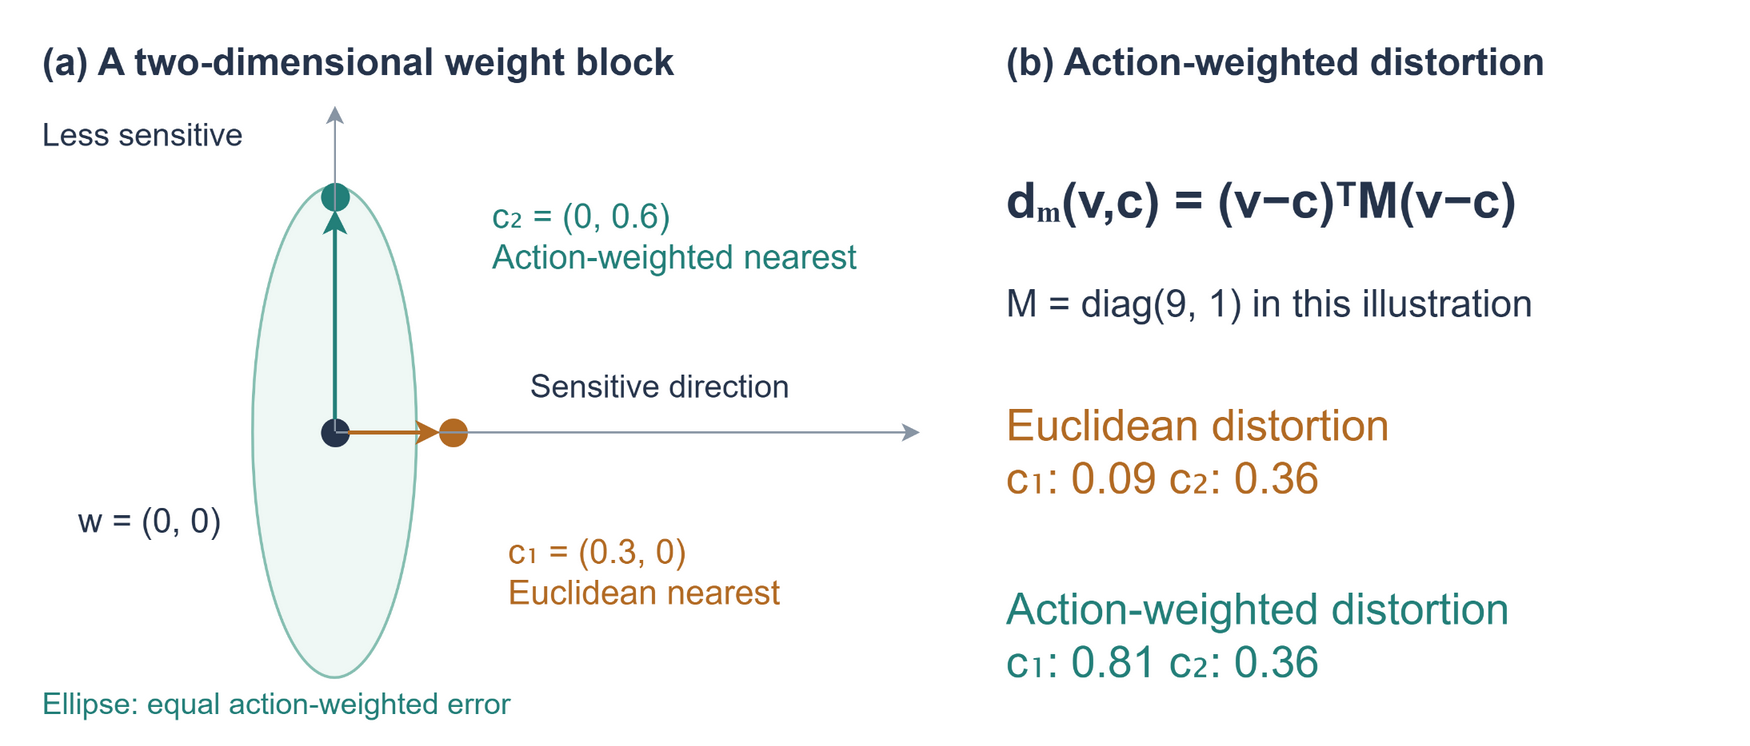

The diagram above was exported from draw.io. Its source (the exported page's mxGraphModel, read from the mxfile embedded in the PNG):
<mxGraphModel adaptiveColors="auto" grid="0" page="0">
  <root>
    <mxCell id="0" />
    <mxCell id="1" parent="0" />
    <mxCell id="ga" value="(a) A two-dimensional weight block" style="text;strokeColor=none;fillColor=none;html=1;whiteSpace=wrap;fontFamily=Arial;fontSize=19;fontColor=#26344B;fontStyle=1;align=left;verticalAlign=middle;spacing=5;" vertex="1" parent="1">
      <mxGeometry x="0" y="0" width="434" height="30" as="geometry" />
    </mxCell>
    <mxCell id="gb" value="(b) Action-weighted distortion" style="text;strokeColor=none;fillColor=none;html=1;whiteSpace=wrap;fontFamily=Arial;fontSize=19;fontColor=#26344B;fontStyle=1;align=left;verticalAlign=middle;spacing=5;" vertex="1" parent="1">
      <mxGeometry x="482" y="0" width="368" height="30" as="geometry" />
    </mxCell>
    <mxCell id="region" value="" style="ellipse;strokeColor=#86BFB2;fillColor=#EFF8F5;strokeWidth=1.4;html=1;whiteSpace=wrap;fontFamily=Arial;fontSize=18;fontColor=#86BFB2;fontStyle=0;align=center;verticalAlign=middle;spacing=5;" vertex="1" parent="1">
      <mxGeometry x="110" y="77" width="82" height="246" as="geometry" />
    </mxCell>
    <mxCell id="w0" value="" style="ellipse;strokeColor=#26344B;fillColor=#26344B;strokeWidth=1.4;html=1;whiteSpace=wrap;fontFamily=Arial;fontSize=18;fontColor=#26344B;fontStyle=0;align=center;verticalAlign=middle;spacing=5;" vertex="1" parent="1">
      <mxGeometry x="145" y="194" width="13" height="13" as="geometry" />
    </mxCell>
    <mxCell id="cL2" value="" style="ellipse;strokeColor=#B26A23;fillColor=#B26A23;strokeWidth=1.4;html=1;whiteSpace=wrap;fontFamily=Arial;fontSize=18;fontColor=#B26A23;fontStyle=0;align=center;verticalAlign=middle;spacing=5;" vertex="1" parent="1">
      <mxGeometry x="204" y="194" width="13" height="13" as="geometry" />
    </mxCell>
    <mxCell id="cM" value="" style="ellipse;strokeColor=#237F79;fillColor=#237F79;strokeWidth=1.4;html=1;whiteSpace=wrap;fontFamily=Arial;fontSize=18;fontColor=#237F79;fontStyle=0;align=center;verticalAlign=middle;spacing=5;" vertex="1" parent="1">
      <mxGeometry x="145" y="76" width="13" height="13" as="geometry" />
    </mxCell>
    <mxCell id="wlabel" value="w = (0, 0)" style="text;strokeColor=none;fillColor=none;html=1;whiteSpace=wrap;fontFamily=Arial;fontSize=17;fontColor=#26344B;fontStyle=0;align=left;verticalAlign=middle;spacing=5;" vertex="1" parent="1">
      <mxGeometry x="18" y="230" width="153" height="27" as="geometry" />
    </mxCell>
    <mxCell id="l2label" value="c₁ = (0.3, 0)&#10;Euclidean nearest" style="text;strokeColor=none;fillColor=none;html=1;whiteSpace=wrap;fontFamily=Arial;fontSize=17;fontColor=#B26A23;fontStyle=0;align=left;verticalAlign=middle;spacing=5;" vertex="1" parent="1">
      <mxGeometry x="233" y="240" width="220" height="59" as="geometry" />
    </mxCell>
    <mxCell id="mlabel" value="c₂ = (0, 0.6)&#10;Action-weighted nearest" style="text;strokeColor=none;fillColor=none;html=1;whiteSpace=wrap;fontFamily=Arial;fontSize=17;fontColor=#237F79;fontStyle=0;align=left;verticalAlign=middle;spacing=5;" vertex="1" parent="1">
      <mxGeometry x="225" y="70" width="239" height="63" as="geometry" />
    </mxCell>
    <mxCell id="xaxis" value="Sensitive direction" style="text;strokeColor=none;fillColor=none;html=1;whiteSpace=wrap;fontFamily=Arial;fontSize=16;fontColor=#26344B;fontStyle=0;align=left;verticalAlign=middle;spacing=5;" vertex="1" parent="1">
      <mxGeometry x="244" y="163" width="209" height="28" as="geometry" />
    </mxCell>
    <mxCell id="yaxis" value="Less sensitive" style="text;strokeColor=none;fillColor=none;html=1;whiteSpace=wrap;fontFamily=Arial;fontSize=16;fontColor=#26344B;fontStyle=0;align=left;verticalAlign=middle;spacing=5;" vertex="1" parent="1">
      <mxGeometry x="0" y="37" width="194" height="28" as="geometry" />
    </mxCell>
    <mxCell id="formula" value="dₘ(v,c) = (v−c)ᵀM(v−c)" style="text;strokeColor=none;fillColor=none;html=1;whiteSpace=wrap;fontFamily=Arial;fontSize=25;fontColor=#26344B;fontStyle=1;align=left;verticalAlign=middle;spacing=5;" vertex="1" parent="1">
      <mxGeometry x="482" y="63" width="368" height="41" as="geometry" />
    </mxCell>
    <mxCell id="metricnote" value="M = diag(9, 1) in this illustration" style="text;strokeColor=none;fillColor=none;html=1;whiteSpace=wrap;fontFamily=Arial;fontSize=19;fontColor=#26344B;fontStyle=0;align=left;verticalAlign=middle;spacing=5;" vertex="1" parent="1">
      <mxGeometry x="482" y="118" width="368" height="35" as="geometry" />
    </mxCell>
    <mxCell id="l2dist" value="Euclidean distortion&#10;c₁: 0.09       c₂: 0.36" style="text;strokeColor=none;fillColor=none;html=1;whiteSpace=wrap;fontFamily=Arial;fontSize=22;fontColor=#B26A23;fontStyle=0;align=left;verticalAlign=middle;spacing=5;" vertex="1" parent="1">
      <mxGeometry x="482" y="176" width="368" height="68" as="geometry" />
    </mxCell>
    <mxCell id="mdist" value="Action-weighted distortion&#10;c₁: 0.81       c₂: 0.36" style="text;strokeColor=none;fillColor=none;html=1;whiteSpace=wrap;fontFamily=Arial;fontSize=22;fontColor=#237F79;fontStyle=0;align=left;verticalAlign=middle;spacing=5;" vertex="1" parent="1">
      <mxGeometry x="482" y="268" width="368" height="68" as="geometry" />
    </mxCell>
    <mxCell id="ellipsenote" value="Ellipse: equal action-weighted error" style="text;strokeColor=none;fillColor=none;html=1;whiteSpace=wrap;fontFamily=Arial;fontSize=15;fontColor=#237F79;fontStyle=0;align=left;verticalAlign=middle;spacing=5;" vertex="1" parent="1">
      <mxGeometry x="0" y="323" width="457" height="25" as="geometry" />
    </mxCell>
    <mxCell id="xstart" value="" style="text;strokeColor=none;fillColor=none;html=1;whiteSpace=wrap;fontFamily=Arial;fontSize=18;fontColor=#26344B;fontStyle=0;align=left;verticalAlign=middle;spacing=5;" vertex="1" parent="1">
      <mxGeometry x="151" y="200" width="1" height="1" as="geometry" />
    </mxCell>
    <mxCell id="xend" value="" style="text;strokeColor=none;fillColor=none;html=1;whiteSpace=wrap;fontFamily=Arial;fontSize=18;fontColor=#26344B;fontStyle=0;align=left;verticalAlign=middle;spacing=5;" vertex="1" parent="1">
      <mxGeometry x="444" y="200" width="1" height="1" as="geometry" />
    </mxCell>
    <mxCell id="ystart" value="" style="text;strokeColor=none;fillColor=none;html=1;whiteSpace=wrap;fontFamily=Arial;fontSize=18;fontColor=#26344B;fontStyle=0;align=left;verticalAlign=middle;spacing=5;" vertex="1" parent="1">
      <mxGeometry x="151" y="200" width="1" height="1" as="geometry" />
    </mxCell>
    <mxCell id="yend" value="" style="text;strokeColor=none;fillColor=none;html=1;whiteSpace=wrap;fontFamily=Arial;fontSize=18;fontColor=#26344B;fontStyle=0;align=left;verticalAlign=middle;spacing=5;" vertex="1" parent="1">
      <mxGeometry x="151" y="36" width="1" height="1" as="geometry" />
    </mxCell>
    <mxCell id="e0" value="" style="rounded=0;html=1;strokeColor=#8895A4;strokeWidth=1;endArrow=classic;endSize=6;" edge="1" source="xstart" target="xend" parent="1">
      <mxGeometry relative="1" as="geometry" />
    </mxCell>
    <mxCell id="e1" value="" style="rounded=0;html=1;strokeColor=#8895A4;strokeWidth=1;endArrow=classic;endSize=6;" edge="1" source="ystart" target="yend" parent="1">
      <mxGeometry relative="1" as="geometry" />
    </mxCell>
    <mxCell id="e2" value="" style="rounded=0;html=1;strokeColor=#B26A23;strokeWidth=2;endArrow=classic;endSize=6;" edge="1" source="w0" target="cL2" parent="1">
      <mxGeometry relative="1" as="geometry" />
    </mxCell>
    <mxCell id="e3" value="" style="rounded=0;html=1;strokeColor=#237F79;strokeWidth=2;endArrow=classic;endSize=6;" edge="1" source="w0" target="cM" parent="1">
      <mxGeometry relative="1" as="geometry" />
    </mxCell>
  </root>
</mxGraphModel>